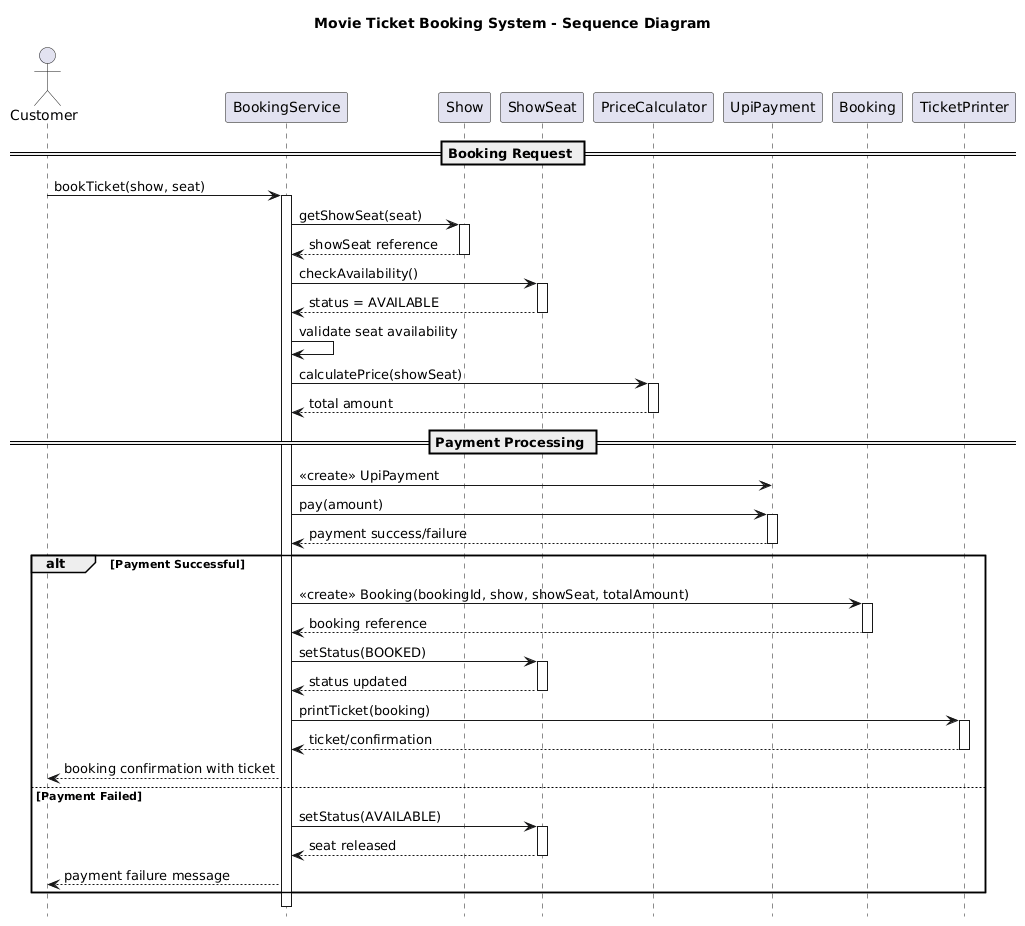

The diagram above was rendered by PlantUML. Its source (embedded in the PNG):
@startuml
hide footbox
title Movie Ticket Booking System - Sequence Diagram

actor Customer
participant "BookingService" as BS
participant "Show" as Show
participant "ShowSeat" as SS
participant "PriceCalculator" as PC
participant "UpiPayment" as UP
participant "Booking" as Book
participant "TicketPrinter" as TP

== Booking Request ==
Customer -> BS: bookTicket(show, seat)
activate BS

BS -> Show: getShowSeat(seat)
activate Show
Show --> BS: showSeat reference
deactivate Show

BS -> SS: checkAvailability()
activate SS
SS --> BS: status = AVAILABLE
deactivate SS

BS -> BS: validate seat availability

BS -> PC: calculatePrice(showSeat)
activate PC
PC --> BS: total amount
deactivate PC

== Payment Processing ==
BS -> UP: <<create>> UpiPayment
BS -> UP: pay(amount)
activate UP
UP --> BS: payment success/failure
deactivate UP

alt Payment Successful
    BS -> Book: <<create>> Booking(bookingId, show, showSeat, totalAmount)
    activate Book
    Book --> BS: booking reference
    deactivate Book
    
    BS -> SS: setStatus(BOOKED)
    activate SS
    SS --> BS: status updated
    deactivate SS
    
    BS -> TP: printTicket(booking)
    activate TP
    TP --> BS: ticket/confirmation
    deactivate TP
    
    BS --> Customer: booking confirmation with ticket

else Payment Failed
    BS -> SS: setStatus(AVAILABLE)
    activate SS
    SS --> BS: seat released
    deactivate SS
    
    BS --> Customer: payment failure message
end

deactivate BS
@enduml